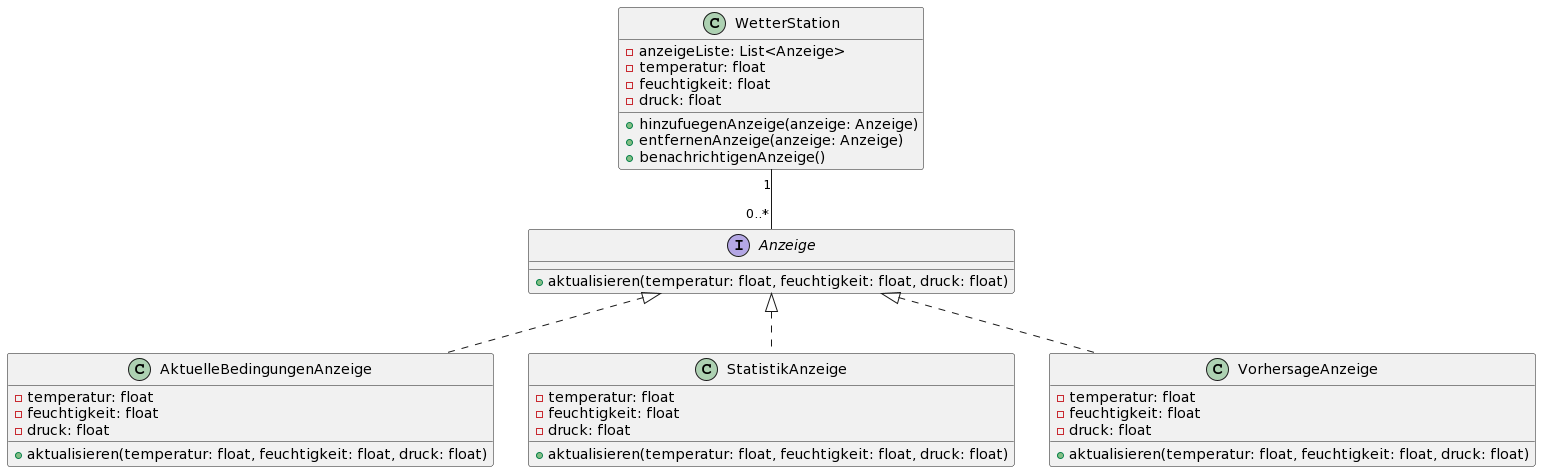

The diagram above was rendered by PlantUML. Its source (embedded in the PNG):
@startuml
interface Anzeige {
  +aktualisieren(temperatur: float, feuchtigkeit: float, druck: float)
}

class WetterStation {
  -anzeigeListe: List<Anzeige>
  -temperatur: float
  -feuchtigkeit: float
  -druck: float
  +hinzufuegenAnzeige(anzeige: Anzeige)
  +entfernenAnzeige(anzeige: Anzeige)
  +benachrichtigenAnzeige()
}

class AktuelleBedingungenAnzeige {
  -temperatur: float
  -feuchtigkeit: float
  -druck: float
  +aktualisieren(temperatur: float, feuchtigkeit: float, druck: float)
}

class StatistikAnzeige {
  -temperatur: float
  -feuchtigkeit: float
  -druck: float
  +aktualisieren(temperatur: float, feuchtigkeit: float, druck: float)
}

class VorhersageAnzeige {
  -temperatur: float
  -feuchtigkeit: float
  -druck: float
  +aktualisieren(temperatur: float, feuchtigkeit: float, druck: float)
}

WetterStation "1" -- "0..*" Anzeige
Anzeige <|.. AktuelleBedingungenAnzeige
Anzeige <|.. StatistikAnzeige
Anzeige <|.. VorhersageAnzeige
@enduml